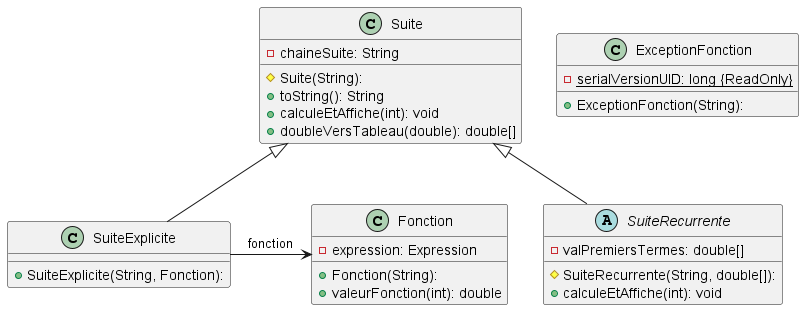

The diagram above was rendered by PlantUML. Its source (embedded in the PNG):
@startuml

class ExceptionFonction {
  - {static} serialVersionUID: long {ReadOnly}
  + ExceptionFonction(String):
}
class Fonction {
  - expression: Expression
  + Fonction(String):
  + valeurFonction(int): double
}
class Suite {
  - chaineSuite: String
  # Suite(String):
  + toString(): String
  + calculeEtAffiche(int): void
  + doubleVersTableau(double): double[]
}
class SuiteExplicite extends Suite {
  + SuiteExplicite(String, Fonction):
}
abstract class SuiteRecurrente extends Suite {
  - valPremiersTermes: double[]
  # SuiteRecurrente(String, double[]):
  + calculeEtAffiche(int): void
}

SuiteExplicite -> Fonction: fonction

@enduml